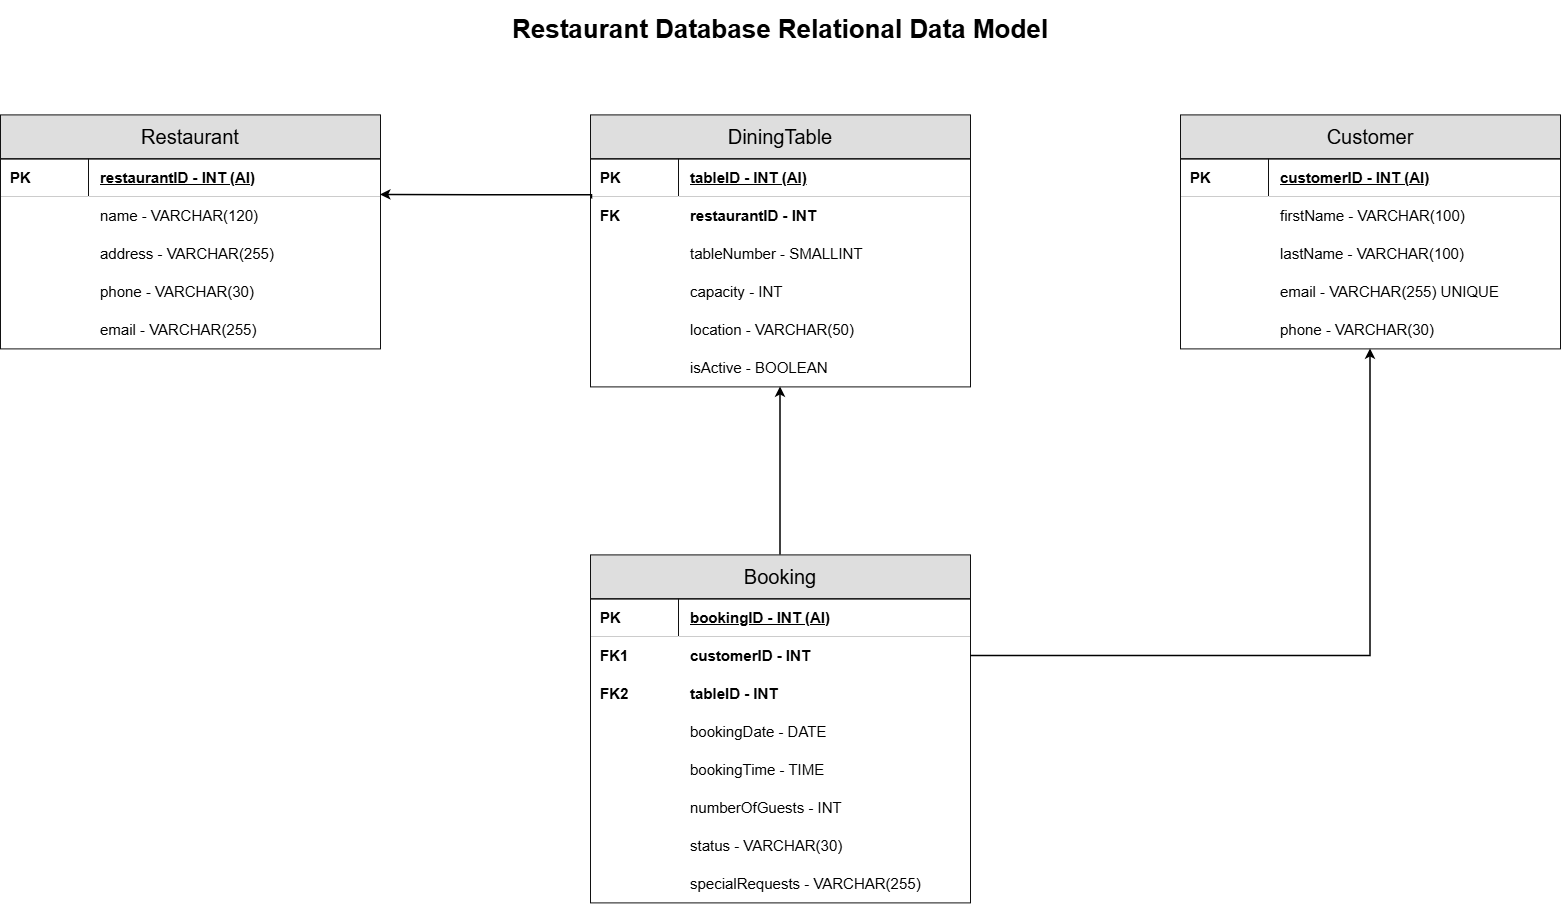

The diagram above was exported from draw.io. Its source (the exported page's mxGraphModel, read from the mxfile embedded in the PNG):
<mxGraphModel dx="1813" dy="939" grid="1" gridSize="10" guides="1" tooltips="1" connect="1" arrows="1" fold="1" page="1" pageScale="1" pageWidth="1700" pageHeight="1050" math="0" shadow="0">
  <root>
    <mxCell id="0" />
    <mxCell id="1" parent="0" />
    <mxCell id="title" parent="1" style="text;html=1;strokeColor=none;fillColor=none;align=center;verticalAlign=middle;whiteSpace=wrap;fontSize=26;" value="&lt;b&gt;Restaurant Database Relational Data Model&lt;/b&gt;" vertex="1">
      <mxGeometry height="60" width="900" x="400" y="25" as="geometry" />
    </mxCell>
    <mxCell id="t0-header" parent="1" style="rounded=0;whiteSpace=wrap;html=1;fillColor=#dedede;strokeColor=#111111;align=center;verticalAlign=middle;fontSize=20;" value="Restaurant" vertex="1">
      <mxGeometry height="44" width="380" x="70" y="140" as="geometry" />
    </mxCell>
    <mxCell id="t0-m0" parent="1" style="rounded=0;whiteSpace=wrap;html=1;fillColor=#ffffff;strokeColor=#111111;align=left;verticalAlign=middle;spacingLeft=8;fontStyle=1;fontSize=15;" value="PK" vertex="1">
      <mxGeometry height="38" width="88" x="70" y="184" as="geometry" />
    </mxCell>
    <mxCell id="t0-a0" parent="1" style="rounded=0;whiteSpace=wrap;html=1;fillColor=#ffffff;strokeColor=#111111;align=left;verticalAlign=middle;spacingLeft=10;fontSize=15;fontStyle=1;" value="&lt;u&gt;restaurantID - INT (AI)&lt;/u&gt;" vertex="1">
      <mxGeometry height="38" width="292" x="158" y="184" as="geometry" />
    </mxCell>
    <mxCell id="t0-m1" parent="1" style="rounded=0;whiteSpace=wrap;html=1;fillColor=#ffffff;strokeColor=#ffffff;align=left;verticalAlign=middle;spacingLeft=8;fontStyle=1;fontSize=15;" value="" vertex="1">
      <mxGeometry height="38" width="88" x="70" y="222" as="geometry" />
    </mxCell>
    <mxCell id="t0-a1" parent="1" style="rounded=0;whiteSpace=wrap;html=1;fillColor=#ffffff;strokeColor=#ffffff;align=left;verticalAlign=middle;spacingLeft=10;fontSize=15;" value="name - VARCHAR(120)" vertex="1">
      <mxGeometry height="38" width="292" x="158" y="222" as="geometry" />
    </mxCell>
    <mxCell id="t0-m2" parent="1" style="rounded=0;whiteSpace=wrap;html=1;fillColor=#ffffff;strokeColor=#ffffff;align=left;verticalAlign=middle;spacingLeft=8;fontStyle=1;fontSize=15;" value="" vertex="1">
      <mxGeometry height="38" width="88" x="70" y="260" as="geometry" />
    </mxCell>
    <mxCell id="t0-a2" parent="1" style="rounded=0;whiteSpace=wrap;html=1;fillColor=#ffffff;strokeColor=#ffffff;align=left;verticalAlign=middle;spacingLeft=10;fontSize=15;" value="address - VARCHAR(255)" vertex="1">
      <mxGeometry height="38" width="292" x="158" y="260" as="geometry" />
    </mxCell>
    <mxCell id="t0-m3" parent="1" style="rounded=0;whiteSpace=wrap;html=1;fillColor=#ffffff;strokeColor=#ffffff;align=left;verticalAlign=middle;spacingLeft=8;fontStyle=1;fontSize=15;" value="" vertex="1">
      <mxGeometry height="38" width="88" x="70" y="298" as="geometry" />
    </mxCell>
    <mxCell id="t0-a3" parent="1" style="rounded=0;whiteSpace=wrap;html=1;fillColor=#ffffff;strokeColor=#ffffff;align=left;verticalAlign=middle;spacingLeft=10;fontSize=15;" value="phone - VARCHAR(30)" vertex="1">
      <mxGeometry height="38" width="292" x="158" y="298" as="geometry" />
    </mxCell>
    <mxCell id="t0-m4" parent="1" style="rounded=0;whiteSpace=wrap;html=1;fillColor=#ffffff;strokeColor=#ffffff;align=left;verticalAlign=middle;spacingLeft=8;fontStyle=1;fontSize=15;" value="" vertex="1">
      <mxGeometry height="38" width="88" x="70" y="336" as="geometry" />
    </mxCell>
    <mxCell id="t0-a4" parent="1" style="rounded=0;whiteSpace=wrap;html=1;fillColor=#ffffff;strokeColor=#ffffff;align=left;verticalAlign=middle;spacingLeft=10;fontSize=15;" value="email - VARCHAR(255)" vertex="1">
      <mxGeometry height="38" width="292" x="158" y="336" as="geometry" />
    </mxCell>
    <mxCell id="t0-outline" parent="1" style="rounded=0;whiteSpace=wrap;html=1;fillColor=none;strokeColor=#111111;pointerEvents=0;" value="" vertex="1">
      <mxGeometry height="190" width="380" x="70" y="184" as="geometry" />
    </mxCell>
    <mxCell id="t1-header" parent="1" style="rounded=0;whiteSpace=wrap;html=1;fillColor=#dedede;strokeColor=#111111;align=center;verticalAlign=middle;fontSize=20;" value="DiningTable" vertex="1">
      <mxGeometry height="44" width="380" x="660" y="140" as="geometry" />
    </mxCell>
    <mxCell id="t1-m0" parent="1" style="rounded=0;whiteSpace=wrap;html=1;fillColor=#ffffff;strokeColor=#111111;align=left;verticalAlign=middle;spacingLeft=8;fontStyle=1;fontSize=15;" value="PK" vertex="1">
      <mxGeometry height="38" width="88" x="660" y="184" as="geometry" />
    </mxCell>
    <mxCell id="t1-a0" parent="1" style="rounded=0;whiteSpace=wrap;html=1;fillColor=#ffffff;strokeColor=#111111;align=left;verticalAlign=middle;spacingLeft=10;fontSize=15;fontStyle=1;" value="&lt;u&gt;tableID - INT (AI)&lt;/u&gt;" vertex="1">
      <mxGeometry height="38" width="292" x="748" y="184" as="geometry" />
    </mxCell>
    <mxCell id="t1-m1" parent="1" style="rounded=0;whiteSpace=wrap;html=1;fillColor=#ffffff;strokeColor=#ffffff;align=left;verticalAlign=middle;spacingLeft=8;fontStyle=1;fontSize=15;" value="FK" vertex="1">
      <mxGeometry height="38" width="88" x="660" y="222" as="geometry" />
    </mxCell>
    <mxCell id="t1-a1" parent="1" style="rounded=0;whiteSpace=wrap;html=1;fillColor=#ffffff;strokeColor=#ffffff;align=left;verticalAlign=middle;spacingLeft=10;fontSize=15;fontStyle=1;" value="restaurantID - INT" vertex="1">
      <mxGeometry height="38" width="292" x="748" y="222" as="geometry" />
    </mxCell>
    <mxCell id="t1-m2" parent="1" style="rounded=0;whiteSpace=wrap;html=1;fillColor=#ffffff;strokeColor=#ffffff;align=left;verticalAlign=middle;spacingLeft=8;fontStyle=1;fontSize=15;" value="" vertex="1">
      <mxGeometry height="38" width="88" x="660" y="260" as="geometry" />
    </mxCell>
    <mxCell id="t1-a2" parent="1" style="rounded=0;whiteSpace=wrap;html=1;fillColor=#ffffff;strokeColor=#ffffff;align=left;verticalAlign=middle;spacingLeft=10;fontSize=15;" value="tableNumber - SMALLINT" vertex="1">
      <mxGeometry height="38" width="292" x="748" y="260" as="geometry" />
    </mxCell>
    <mxCell id="t1-m3" parent="1" style="rounded=0;whiteSpace=wrap;html=1;fillColor=#ffffff;strokeColor=#ffffff;align=left;verticalAlign=middle;spacingLeft=8;fontStyle=1;fontSize=15;" value="" vertex="1">
      <mxGeometry height="38" width="88" x="660" y="298" as="geometry" />
    </mxCell>
    <mxCell id="t1-a3" parent="1" style="rounded=0;whiteSpace=wrap;html=1;fillColor=#ffffff;strokeColor=#ffffff;align=left;verticalAlign=middle;spacingLeft=10;fontSize=15;" value="capacity - INT" vertex="1">
      <mxGeometry height="38" width="292" x="748" y="298" as="geometry" />
    </mxCell>
    <mxCell id="t1-m4" parent="1" style="rounded=0;whiteSpace=wrap;html=1;fillColor=#ffffff;strokeColor=#ffffff;align=left;verticalAlign=middle;spacingLeft=8;fontStyle=1;fontSize=15;" value="" vertex="1">
      <mxGeometry height="38" width="88" x="660" y="336" as="geometry" />
    </mxCell>
    <mxCell id="t1-a4" parent="1" style="rounded=0;whiteSpace=wrap;html=1;fillColor=#ffffff;strokeColor=#ffffff;align=left;verticalAlign=middle;spacingLeft=10;fontSize=15;" value="location - VARCHAR(50)" vertex="1">
      <mxGeometry height="38" width="292" x="748" y="336" as="geometry" />
    </mxCell>
    <mxCell id="t1-m5" parent="1" style="rounded=0;whiteSpace=wrap;html=1;fillColor=#ffffff;strokeColor=#ffffff;align=left;verticalAlign=middle;spacingLeft=8;fontStyle=1;fontSize=15;" value="" vertex="1">
      <mxGeometry height="38" width="88" x="660" y="374" as="geometry" />
    </mxCell>
    <mxCell id="t1-a5" parent="1" style="rounded=0;whiteSpace=wrap;html=1;fillColor=#ffffff;strokeColor=#ffffff;align=left;verticalAlign=middle;spacingLeft=10;fontSize=15;" value="isActive - BOOLEAN" vertex="1">
      <mxGeometry height="38" width="292" x="748" y="374" as="geometry" />
    </mxCell>
    <mxCell id="t1-outline" parent="1" style="rounded=0;whiteSpace=wrap;html=1;fillColor=none;strokeColor=#111111;pointerEvents=0;" value="" vertex="1">
      <mxGeometry height="228" width="380" x="660" y="184" as="geometry" />
    </mxCell>
    <mxCell id="t2-header" parent="1" style="rounded=0;whiteSpace=wrap;html=1;fillColor=#dedede;strokeColor=#111111;align=center;verticalAlign=middle;fontSize=20;" value="Customer" vertex="1">
      <mxGeometry height="44" width="380" x="1250" y="140" as="geometry" />
    </mxCell>
    <mxCell id="t2-m0" parent="1" style="rounded=0;whiteSpace=wrap;html=1;fillColor=#ffffff;strokeColor=#111111;align=left;verticalAlign=middle;spacingLeft=8;fontStyle=1;fontSize=15;" value="PK" vertex="1">
      <mxGeometry height="38" width="88" x="1250" y="184" as="geometry" />
    </mxCell>
    <mxCell id="t2-a0" parent="1" style="rounded=0;whiteSpace=wrap;html=1;fillColor=#ffffff;strokeColor=#111111;align=left;verticalAlign=middle;spacingLeft=10;fontSize=15;fontStyle=1;" value="&lt;u&gt;customerID - INT (AI)&lt;/u&gt;" vertex="1">
      <mxGeometry height="38" width="292" x="1338" y="184" as="geometry" />
    </mxCell>
    <mxCell id="t2-m1" parent="1" style="rounded=0;whiteSpace=wrap;html=1;fillColor=#ffffff;strokeColor=#ffffff;align=left;verticalAlign=middle;spacingLeft=8;fontStyle=1;fontSize=15;" value="" vertex="1">
      <mxGeometry height="38" width="88" x="1250" y="222" as="geometry" />
    </mxCell>
    <mxCell id="t2-a1" parent="1" style="rounded=0;whiteSpace=wrap;html=1;fillColor=#ffffff;strokeColor=#ffffff;align=left;verticalAlign=middle;spacingLeft=10;fontSize=15;" value="firstName - VARCHAR(100)" vertex="1">
      <mxGeometry height="38" width="292" x="1338" y="222" as="geometry" />
    </mxCell>
    <mxCell id="t2-m2" parent="1" style="rounded=0;whiteSpace=wrap;html=1;fillColor=#ffffff;strokeColor=#ffffff;align=left;verticalAlign=middle;spacingLeft=8;fontStyle=1;fontSize=15;" value="" vertex="1">
      <mxGeometry height="38" width="88" x="1250" y="260" as="geometry" />
    </mxCell>
    <mxCell id="t2-a2" parent="1" style="rounded=0;whiteSpace=wrap;html=1;fillColor=#ffffff;strokeColor=#ffffff;align=left;verticalAlign=middle;spacingLeft=10;fontSize=15;" value="lastName - VARCHAR(100)" vertex="1">
      <mxGeometry height="38" width="292" x="1338" y="260" as="geometry" />
    </mxCell>
    <mxCell id="t2-m3" parent="1" style="rounded=0;whiteSpace=wrap;html=1;fillColor=#ffffff;strokeColor=#ffffff;align=left;verticalAlign=middle;spacingLeft=8;fontStyle=1;fontSize=15;" value="" vertex="1">
      <mxGeometry height="38" width="88" x="1250" y="298" as="geometry" />
    </mxCell>
    <mxCell id="t2-a3" parent="1" style="rounded=0;whiteSpace=wrap;html=1;fillColor=#ffffff;strokeColor=#ffffff;align=left;verticalAlign=middle;spacingLeft=10;fontSize=15;" value="email - VARCHAR(255) UNIQUE" vertex="1">
      <mxGeometry height="38" width="292" x="1338" y="298" as="geometry" />
    </mxCell>
    <mxCell id="t2-m4" parent="1" style="rounded=0;whiteSpace=wrap;html=1;fillColor=#ffffff;strokeColor=#ffffff;align=left;verticalAlign=middle;spacingLeft=8;fontStyle=1;fontSize=15;" value="" vertex="1">
      <mxGeometry height="38" width="88" x="1250" y="336" as="geometry" />
    </mxCell>
    <mxCell id="t2-a4" parent="1" style="rounded=0;whiteSpace=wrap;html=1;fillColor=#ffffff;strokeColor=#ffffff;align=left;verticalAlign=middle;spacingLeft=10;fontSize=15;" value="phone - VARCHAR(30)" vertex="1">
      <mxGeometry height="38" width="292" x="1338" y="336" as="geometry" />
    </mxCell>
    <mxCell id="t2-outline" parent="1" style="rounded=0;whiteSpace=wrap;html=1;fillColor=none;strokeColor=#111111;pointerEvents=0;" value="" vertex="1">
      <mxGeometry height="190" width="380" x="1250" y="184" as="geometry" />
    </mxCell>
    <mxCell id="t3-header" parent="1" style="rounded=0;whiteSpace=wrap;html=1;fillColor=#dedede;strokeColor=#111111;align=center;verticalAlign=middle;fontSize=20;" value="Booking" vertex="1">
      <mxGeometry height="44" width="380" x="660" y="580" as="geometry" />
    </mxCell>
    <mxCell id="t3-m0" parent="1" style="rounded=0;whiteSpace=wrap;html=1;fillColor=#ffffff;strokeColor=#111111;align=left;verticalAlign=middle;spacingLeft=8;fontStyle=1;fontSize=15;" value="PK" vertex="1">
      <mxGeometry height="38" width="88" x="660" y="624" as="geometry" />
    </mxCell>
    <mxCell id="t3-a0" parent="1" style="rounded=0;whiteSpace=wrap;html=1;fillColor=#ffffff;strokeColor=#111111;align=left;verticalAlign=middle;spacingLeft=10;fontSize=15;fontStyle=1;" value="&lt;u&gt;bookingID - INT (AI)&lt;/u&gt;" vertex="1">
      <mxGeometry height="38" width="292" x="748" y="624" as="geometry" />
    </mxCell>
    <mxCell id="t3-m1" parent="1" style="rounded=0;whiteSpace=wrap;html=1;fillColor=#ffffff;strokeColor=#ffffff;align=left;verticalAlign=middle;spacingLeft=8;fontStyle=1;fontSize=15;" value="FK1" vertex="1">
      <mxGeometry height="38" width="88" x="660" y="662" as="geometry" />
    </mxCell>
    <mxCell id="t3-a1" parent="1" style="rounded=0;whiteSpace=wrap;html=1;fillColor=#ffffff;strokeColor=#ffffff;align=left;verticalAlign=middle;spacingLeft=10;fontSize=15;fontStyle=1;" value="customerID - INT" vertex="1">
      <mxGeometry height="38" width="292" x="748" y="662" as="geometry" />
    </mxCell>
    <mxCell id="t3-m2" parent="1" style="rounded=0;whiteSpace=wrap;html=1;fillColor=#ffffff;strokeColor=#ffffff;align=left;verticalAlign=middle;spacingLeft=8;fontStyle=1;fontSize=15;" value="FK2" vertex="1">
      <mxGeometry height="38" width="88" x="660" y="700" as="geometry" />
    </mxCell>
    <mxCell id="t3-a2" parent="1" style="rounded=0;whiteSpace=wrap;html=1;fillColor=#ffffff;strokeColor=#ffffff;align=left;verticalAlign=middle;spacingLeft=10;fontSize=15;fontStyle=1;" value="tableID - INT" vertex="1">
      <mxGeometry height="38" width="292" x="748" y="700" as="geometry" />
    </mxCell>
    <mxCell id="t3-m3" parent="1" style="rounded=0;whiteSpace=wrap;html=1;fillColor=#ffffff;strokeColor=#ffffff;align=left;verticalAlign=middle;spacingLeft=8;fontStyle=1;fontSize=15;" value="" vertex="1">
      <mxGeometry height="38" width="88" x="660" y="738" as="geometry" />
    </mxCell>
    <mxCell id="t3-a3" parent="1" style="rounded=0;whiteSpace=wrap;html=1;fillColor=#ffffff;strokeColor=#ffffff;align=left;verticalAlign=middle;spacingLeft=10;fontSize=15;" value="bookingDate - DATE" vertex="1">
      <mxGeometry height="38" width="292" x="748" y="738" as="geometry" />
    </mxCell>
    <mxCell id="t3-m4" parent="1" style="rounded=0;whiteSpace=wrap;html=1;fillColor=#ffffff;strokeColor=#ffffff;align=left;verticalAlign=middle;spacingLeft=8;fontStyle=1;fontSize=15;" value="" vertex="1">
      <mxGeometry height="38" width="88" x="660" y="776" as="geometry" />
    </mxCell>
    <mxCell id="t3-a4" parent="1" style="rounded=0;whiteSpace=wrap;html=1;fillColor=#ffffff;strokeColor=#ffffff;align=left;verticalAlign=middle;spacingLeft=10;fontSize=15;" value="bookingTime - TIME" vertex="1">
      <mxGeometry height="38" width="292" x="748" y="776" as="geometry" />
    </mxCell>
    <mxCell id="t3-m5" parent="1" style="rounded=0;whiteSpace=wrap;html=1;fillColor=#ffffff;strokeColor=#ffffff;align=left;verticalAlign=middle;spacingLeft=8;fontStyle=1;fontSize=15;" value="" vertex="1">
      <mxGeometry height="38" width="88" x="660" y="814" as="geometry" />
    </mxCell>
    <mxCell id="t3-a5" parent="1" style="rounded=0;whiteSpace=wrap;html=1;fillColor=#ffffff;strokeColor=#ffffff;align=left;verticalAlign=middle;spacingLeft=10;fontSize=15;" value="numberOfGuests - INT" vertex="1">
      <mxGeometry height="38" width="292" x="748" y="814" as="geometry" />
    </mxCell>
    <mxCell id="t3-m6" parent="1" style="rounded=0;whiteSpace=wrap;html=1;fillColor=#ffffff;strokeColor=#ffffff;align=left;verticalAlign=middle;spacingLeft=8;fontStyle=1;fontSize=15;" value="" vertex="1">
      <mxGeometry height="38" width="88" x="660" y="852" as="geometry" />
    </mxCell>
    <mxCell id="t3-a6" parent="1" style="rounded=0;whiteSpace=wrap;html=1;fillColor=#ffffff;strokeColor=#ffffff;align=left;verticalAlign=middle;spacingLeft=10;fontSize=15;" value="status - VARCHAR(30)" vertex="1">
      <mxGeometry height="38" width="292" x="748" y="852" as="geometry" />
    </mxCell>
    <mxCell id="t3-m7" parent="1" style="rounded=0;whiteSpace=wrap;html=1;fillColor=#ffffff;strokeColor=#ffffff;align=left;verticalAlign=middle;spacingLeft=8;fontStyle=1;fontSize=15;" value="" vertex="1">
      <mxGeometry height="38" width="88" x="660" y="890" as="geometry" />
    </mxCell>
    <mxCell id="t3-a7" parent="1" style="rounded=0;whiteSpace=wrap;html=1;fillColor=#ffffff;strokeColor=#ffffff;align=left;verticalAlign=middle;spacingLeft=10;fontSize=15;" value="specialRequests - VARCHAR(255)" vertex="1">
      <mxGeometry height="38" width="292" x="748" y="890" as="geometry" />
    </mxCell>
    <mxCell id="t3-outline" parent="1" style="rounded=0;whiteSpace=wrap;html=1;fillColor=none;strokeColor=#111111;pointerEvents=0;" value="" vertex="1">
      <mxGeometry height="304" width="380" x="660" y="624" as="geometry" />
    </mxCell>
    <mxCell id="relation-0" edge="1" parent="1" style="edgeStyle=orthogonalEdgeStyle;rounded=0;orthogonalLoop=1;jettySize=auto;html=1;startArrow=none;endArrow=classic;endFill=1;strokeWidth=1.5;exitX=0.002;exitY=0.178;exitDx=0;exitDy=0;exitPerimeter=0;entryX=0.998;entryY=0.187;entryDx=0;entryDy=0;entryPerimeter=0;" value="">
      <mxGeometry relative="1" as="geometry">
        <Array as="points">
          <mxPoint x="661.51" y="220.49" />
          <mxPoint x="550.75" y="220.49" />
          <mxPoint x="450" y="220" />
        </Array>
        <mxPoint x="661.52" y="224.074" as="sourcePoint" />
        <mxPoint x="450" y="219.01999999999998" as="targetPoint" />
      </mxGeometry>
    </mxCell>
    <mxCell id="relation-1" edge="1" parent="1" source="t3-header" style="edgeStyle=orthogonalEdgeStyle;rounded=0;orthogonalLoop=1;jettySize=auto;html=1;startArrow=none;endArrow=classic;endFill=1;strokeWidth=1.5;exitX=0.5;exitY=0;exitDx=0;exitDy=0;entryX=0.500000;entryY=1;entryDx=0;entryDy=0;entryPerimeter=0;" target="t1-outline" value="">
      <mxGeometry relative="1" as="geometry">
        <Array as="points" />
      </mxGeometry>
    </mxCell>
    <mxCell id="relation-2" edge="1" parent="1" source="t3-outline" style="edgeStyle=orthogonalEdgeStyle;rounded=0;orthogonalLoop=1;jettySize=auto;html=1;startArrow=none;endArrow=classic;endFill=1;strokeWidth=1.5;exitX=1;exitY=0.187500;exitDx=0;exitDy=0;exitPerimeter=0;entryX=0.500000;entryY=1;entryDx=0;entryDy=0;entryPerimeter=0;" target="t2-outline" value="">
      <mxGeometry relative="1" as="geometry">
        <Array as="points">
          <mxPoint x="1440" y="681" />
        </Array>
      </mxGeometry>
    </mxCell>
  </root>
</mxGraphModel>